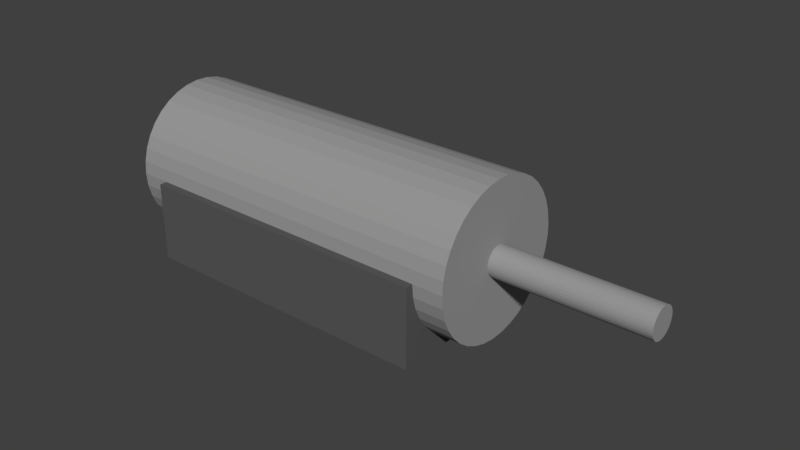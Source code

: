 # Source: MOTOR.blend  (saved by Blender 2.79.0; exported with 4.5.12 LTS)
import bpy
from mathutils import Matrix  # noqa: F401  (used for matrix-valued properties, if any)

bpy.ops.wm.read_factory_settings(use_empty=True)
scene = bpy.context.scene
scene.name = 'Scene'

# ---- collections
col_collection_1 = bpy.data.collections.new('Collection 1'); scene.collection.children.link(col_collection_1)

# ---- materials (node trees are filled in below, after node groups)
mat_material_001 = bpy.data.materials.new('Material.001')
mat_material_001.alpha_threshold = 0.0
mat_material_001.use_transparent_shadow = False
mat_material_001.diffuse_color = (0.3185, 0.3185, 0.3185, 1.0)
mat_material_001.roughness = 0.5
mat_material_002 = bpy.data.materials.new('Material.002')
mat_material_002.alpha_threshold = 0.0
mat_material_002.use_transparent_shadow = False
mat_material_002.diffuse_color = (0.1025, 0.1025, 0.1025, 1.0)
mat_material_002.roughness = 0.5

# ---- material node trees

# ---- world
world_world = bpy.data.worlds.new('World'); scene.world = world_world
world_world.color = (0.05088, 0.05088, 0.05088)
world_world.use_sun_shadow = False
world_world.sun_shadow_jitter_overblur = 0.0
world_world.cycles.sampling_method = 'MANUAL'

# ---- meshes
me_motor = bpy.data.meshes.new('MOTOR')
me_motor.from_pydata([(0.0025, 0.026, 0.01), (0.0025, 0.026, 0.0), (0.00286, 0.02177, 0.0), (0.00286, 0.02177, 0.01), (0.003928, 0.01767, 0.0), (0.003928, 0.01767, 0.01), (0.005675, 0.01381, 0.0), (0.005675, 0.01381, 0.01), (0.008049, 0.01029, 0.0), (0.008049, 0.01029, 0.01), (0.01098, 0.007233, 0.0), (0.01098, 0.007233, 0.01), (0.01439, 0.004712, 0.0), (0.01439, 0.004712, 0.01), (0.01818, 0.002803, 0.0), (0.01818, 0.002803, 0.01), (0.02223, 0.001561, 0.0), (0.02223, 0.001561, 0.01), (0.02644, 0.001023, 0.0), (0.02644, 0.001023, 0.01), (0.03068, 0.001202, 0.0), (0.03068, 0.001202, 0.01), (0.03482, 0.002096, 0.0), (0.03482, 0.002096, 0.01), (0.03876, 0.003677, 0.0), (0.03876, 0.003677, 0.01), (0.04237, 0.0059, 0.0), (0.04237, 0.0059, 0.01), (0.04555, 0.008702, 0.0), (0.04555, 0.008702, 0.01), (0.04821, 0.012, 0.0), (0.04821, 0.012, 0.01), (0.05028, 0.0157, 0.0), (0.05028, 0.0157, 0.01), (0.05169, 0.0197, 0.0), (0.05169, 0.0197, 0.01), (0.05241, 0.02388, 0.0), (0.05241, 0.02388, 0.01), (0.0525, 0.026, 0.01), (0.05241, 0.02812, 0.12), (0.0525, 0.026, 0.11), (0.0525, 0.026, 0.12), (0.05241, 0.02388, 0.11), (0.05241, 0.02812, 0.0), (0.05169, 0.0323, 0.0), (0.05169, 0.0323, 0.12), (0.05028, 0.0363, 0.0), (0.05028, 0.0363, 0.12), (0.04821, 0.04, 0.0), (0.04821, 0.04, 0.12), (0.04555, 0.0433, 0.0), (0.04555, 0.0433, 0.12), (0.04237, 0.0461, 0.0), (0.04237, 0.0461, 0.12), (0.03876, 0.04832, 0.0), (0.03876, 0.04832, 0.12), (0.03482, 0.0499, 0.0), (0.03482, 0.0499, 0.12), (0.03068, 0.0508, 0.0), (0.03068, 0.0508, 0.12), (0.02644, 0.05098, 0.0), (0.02644, 0.05098, 0.12), (0.02223, 0.05044, 0.0), (0.02223, 0.05044, 0.12), (0.01818, 0.0492, 0.0), (0.01818, 0.0492, 0.12), (0.01439, 0.04729, 0.0), (0.01439, 0.04729, 0.12), (0.01098, 0.04477, 0.0), (0.01098, 0.04477, 0.12), (0.008049, 0.04171, 0.0), (0.008049, 0.04171, 0.12), (0.005675, 0.03819, 0.0), (0.005675, 0.03819, 0.12), (0.003928, 0.03433, 0.0), (0.003928, 0.03433, 0.12), (0.00286, 0.03023, 0.0), (0.00286, 0.03023, 0.12), (0.05241, 0.02388, 0.12), (0.05169, 0.0197, 0.12), (0.05169, 0.0197, 0.11), (0.05028, 0.0157, 0.12), (0.05028, 0.0157, 0.11), (0.04821, 0.012, 0.12), (0.04821, 0.012, 0.11), (0.04555, 0.008702, 0.12), (0.04555, 0.008702, 0.11), (0.04237, 0.0059, 0.12), (0.04237, 0.0059, 0.11), (0.03876, 0.003677, 0.12), (0.03876, 0.003677, 0.11), (0.03482, 0.002096, 0.12), (0.03482, 0.002096, 0.11), (0.03068, 0.001202, 0.12), (0.03068, 0.001202, 0.11), (0.02644, 0.001023, 0.12), (0.02644, 0.001023, 0.11), (0.02223, 0.001561, 0.12), (0.02223, 0.001561, 0.11), (0.01818, 0.002803, 0.12), (0.01818, 0.002803, 0.11), (0.01439, 0.004712, 0.12), (0.01439, 0.004712, 0.11), (0.01098, 0.007233, 0.12), (0.01098, 0.007233, 0.11), (0.008049, 0.01029, 0.12), (0.008049, 0.01029, 0.11), (0.005675, 0.01381, 0.12), (0.005675, 0.01381, 0.11), (0.003928, 0.01767, 0.12), (0.003928, 0.01767, 0.11), (0.00286, 0.02177, 0.12), (0.00286, 0.02177, 0.11), (0.0025, 0.026, 0.12), (0.0025, 0.026, 0.11), (0.055, 0.0, 0.11), (0.055, 0.026, 0.11), (2.608e-08, 0.0, 0.11), (2.608e-08, 0.026, 0.11), (2.608e-08, 0.0, 0.01), (2.608e-08, 0.026, 0.01), (0.055, 0.0, 0.01), (0.055, 0.026, 0.01), (0.0325, 0.026, 0.12), (0.03242, 0.02513, 0.12), (0.03242, 0.02687, 0.12), (0.0322, 0.02771, 0.12), (0.03183, 0.0285, 0.12), (0.03133, 0.02921, 0.12), (0.03071, 0.02983, 0.12), (0.03, 0.03033, 0.12), (0.02921, 0.0307, 0.12), (0.02837, 0.03092, 0.12), (0.0275, 0.031, 0.12), (0.02663, 0.03092, 0.12), (0.02579, 0.0307, 0.12), (0.025, 0.03033, 0.12), (0.02429, 0.02983, 0.12), (0.02367, 0.02921, 0.12), (0.02317, 0.0285, 0.12), (0.0228, 0.02771, 0.12), (0.02258, 0.02687, 0.12), (0.0225, 0.026, 0.12), (0.02258, 0.02513, 0.12), (0.0228, 0.02429, 0.12), (0.02317, 0.0235, 0.12), (0.02367, 0.02279, 0.12), (0.02429, 0.02217, 0.12), (0.025, 0.02167, 0.12), (0.02579, 0.0213, 0.12), (0.02663, 0.02108, 0.12), (0.0275, 0.021, 0.12), (0.02837, 0.02108, 0.12), (0.02921, 0.0213, 0.12), (0.03, 0.02167, 0.12), (0.03071, 0.02217, 0.12), (0.03133, 0.02279, 0.12), (0.03183, 0.0235, 0.12), (0.0322, 0.02429, 0.12), (0.0275, 0.026, 0.0), (0.02258, 0.02687, 0.17), (0.0228, 0.02771, 0.17), (0.02317, 0.0285, 0.17), (0.02367, 0.02921, 0.17), (0.02429, 0.02983, 0.17), (0.025, 0.03033, 0.17), (0.02579, 0.0307, 0.17), (0.02663, 0.03092, 0.17), (0.0275, 0.031, 0.17), (0.02837, 0.03092, 0.17), (0.02921, 0.0307, 0.17), (0.03, 0.03033, 0.17), (0.03071, 0.02983, 0.17), (0.03133, 0.02921, 0.17), (0.03183, 0.0285, 0.17), (0.0322, 0.02771, 0.17), (0.03242, 0.02687, 0.17), (0.0325, 0.026, 0.17), (0.03242, 0.02513, 0.17), (0.0322, 0.02429, 0.17), (0.03183, 0.0235, 0.17), (0.03133, 0.02279, 0.17), (0.03071, 0.02217, 0.17), (0.03, 0.02167, 0.17), (0.02921, 0.0213, 0.17), (0.02837, 0.02108, 0.17), (0.0275, 0.021, 0.17), (0.02663, 0.02108, 0.17), (0.02579, 0.0213, 0.17), (0.025, 0.02167, 0.17), (0.02429, 0.02217, 0.17), (0.02367, 0.02279, 0.17), (0.02317, 0.0235, 0.17), (0.0228, 0.02429, 0.17), (0.02258, 0.02513, 0.17), (0.0225, 0.026, 0.17), (0.0275, 0.026, 0.17)], [], [(0, 1, 2), (0, 2, 3), (3, 2, 4), (3, 4, 5), (5, 4, 6), (5, 6, 7), (7, 6, 8), (7, 8, 9), (9, 8, 10), (9, 10, 11), (11, 10, 12), (11, 12, 13), (13, 12, 14), (13, 14, 15), (15, 14, 16), (15, 16, 17), (17, 16, 18), (17, 18, 19), (19, 18, 20), (19, 20, 21), (21, 20, 22), (21, 22, 23), (23, 22, 24), (23, 24, 25), (25, 24, 26), (25, 26, 27), (27, 26, 28), (27, 28, 29), (29, 28, 30), (29, 30, 31), (31, 30, 32), (31, 32, 33), (33, 32, 34), (33, 34, 35), (35, 34, 36), (35, 36, 37), (38, 39, 40), (40, 39, 41), (40, 41, 42), (37, 36, 38), (38, 36, 43), (38, 43, 39), (39, 43, 44), (39, 44, 45), (45, 44, 46), (45, 46, 47), (47, 46, 48), (47, 48, 49), (49, 48, 50), (49, 50, 51), (51, 50, 52), (51, 52, 53), (53, 52, 54), (53, 54, 55), (55, 54, 56), (55, 56, 57), (57, 56, 58), (57, 58, 59), (59, 58, 60), (59, 60, 61), (61, 60, 62), (61, 62, 63), (63, 62, 64), (63, 64, 65), (65, 64, 66), (65, 66, 67), (67, 66, 68), (67, 68, 69), (69, 68, 70), (69, 70, 71), (71, 70, 72), (71, 72, 73), (73, 72, 74), (73, 74, 75), (75, 74, 76), (75, 76, 77), (41, 78, 42), (42, 78, 79), (42, 79, 80), (80, 79, 81), (80, 81, 82), (82, 81, 83), (82, 83, 84), (84, 83, 85), (84, 85, 86), (86, 85, 87), (86, 87, 88), (88, 87, 89), (88, 89, 90), (90, 89, 91), (90, 91, 92), (92, 91, 93), (92, 93, 94), (94, 93, 95), (94, 95, 96), (96, 95, 97), (96, 97, 98), (98, 97, 99), (98, 99, 100), (100, 99, 101), (100, 101, 102), (102, 101, 103), (102, 103, 104), (104, 103, 105), (104, 105, 106), (106, 105, 107), (106, 107, 108), (108, 107, 109), (108, 109, 110), (110, 109, 111), (110, 111, 112), (112, 111, 113), (112, 113, 114), (114, 113, 77), (114, 77, 0), (0, 77, 76), (0, 76, 1), (80, 115, 42), (42, 115, 116), (42, 116, 40), (80, 82, 115), (115, 82, 84), (115, 84, 86), (86, 88, 115), (115, 88, 90), (115, 90, 92), (92, 94, 115), (115, 94, 96), (115, 96, 117), (117, 96, 98), (117, 98, 100), (100, 102, 117), (117, 102, 104), (117, 104, 106), (106, 108, 117), (117, 108, 110), (117, 110, 118), (118, 110, 112), (118, 112, 114), (7, 9, 119), (120, 0, 3), (121, 23, 25), (120, 3, 119), (119, 3, 5), (119, 5, 7), (9, 11, 119), (119, 11, 13), (119, 13, 15), (15, 17, 119), (119, 17, 19), (119, 19, 121), (121, 19, 21), (121, 21, 23), (25, 27, 121), (121, 27, 29), (121, 29, 31), (31, 33, 121), (121, 33, 35), (121, 35, 122), (122, 35, 37), (122, 37, 38), (116, 122, 40), (40, 122, 38), (120, 118, 0), (0, 118, 114), (120, 119, 118), (118, 119, 117), (121, 122, 115), (115, 122, 116), (119, 121, 117), (117, 121, 115), (78, 123, 124), (78, 41, 123), (123, 41, 39), (123, 39, 125), (125, 39, 45), (125, 45, 126), (126, 45, 47), (126, 47, 127), (127, 47, 49), (127, 49, 128), (128, 49, 51), (128, 51, 129), (129, 51, 53), (129, 53, 130), (130, 53, 55), (130, 55, 131), (131, 55, 57), (131, 57, 132), (132, 57, 59), (132, 59, 133), (133, 59, 61), (133, 61, 134), (134, 61, 63), (134, 63, 135), (135, 63, 65), (135, 65, 136), (136, 65, 67), (136, 67, 137), (137, 67, 69), (137, 69, 138), (138, 69, 71), (138, 71, 139), (139, 71, 73), (139, 73, 140), (140, 73, 75), (140, 75, 141), (141, 75, 77), (141, 77, 142), (142, 77, 113), (142, 113, 143), (143, 113, 111), (143, 111, 144), (144, 111, 109), (144, 109, 145), (145, 109, 107), (145, 107, 146), (146, 107, 105), (146, 105, 147), (147, 105, 103), (147, 103, 148), (148, 103, 101), (148, 101, 149), (149, 101, 99), (149, 99, 150), (150, 99, 97), (150, 97, 151), (151, 97, 95), (151, 95, 152), (152, 95, 93), (152, 93, 153), (153, 93, 91), (153, 91, 154), (154, 91, 89), (154, 89, 155), (155, 89, 87), (155, 87, 156), (156, 87, 85), (156, 85, 157), (157, 85, 83), (157, 83, 158), (158, 83, 81), (158, 81, 124), (124, 81, 79), (124, 79, 78), (1, 76, 159), (6, 4, 159), (159, 4, 2), (159, 2, 1), (12, 10, 159), (159, 10, 8), (159, 8, 6), (18, 16, 159), (159, 16, 14), (159, 14, 12), (24, 22, 159), (159, 22, 20), (159, 20, 18), (30, 28, 159), (159, 28, 26), (159, 26, 24), (36, 34, 159), (159, 34, 32), (159, 32, 30), (46, 44, 159), (159, 44, 43), (159, 43, 36), (52, 50, 159), (159, 50, 48), (159, 48, 46), (58, 56, 159), (159, 56, 54), (159, 54, 52), (64, 62, 159), (159, 62, 60), (159, 60, 58), (70, 68, 159), (159, 68, 66), (159, 66, 64), (76, 74, 159), (159, 74, 72), (159, 72, 70), (142, 160, 141), (141, 160, 161), (141, 161, 140), (140, 161, 162), (140, 162, 139), (139, 162, 163), (139, 163, 138), (138, 163, 164), (138, 164, 137), (137, 164, 165), (137, 165, 136), (136, 165, 166), (136, 166, 135), (135, 166, 167), (135, 167, 134), (134, 167, 168), (134, 168, 133), (133, 168, 169), (133, 169, 132), (132, 169, 170), (132, 170, 131), (131, 170, 171), (131, 171, 130), (130, 171, 172), (130, 172, 129), (129, 172, 173), (129, 173, 128), (128, 173, 174), (128, 174, 127), (127, 174, 175), (127, 175, 126), (126, 175, 176), (126, 176, 125), (125, 176, 177), (125, 177, 123), (123, 177, 178), (123, 178, 124), (124, 178, 179), (124, 179, 158), (158, 179, 180), (158, 180, 157), (157, 180, 181), (157, 181, 156), (156, 181, 182), (156, 182, 155), (155, 182, 183), (155, 183, 154), (154, 183, 184), (154, 184, 153), (153, 184, 185), (153, 185, 152), (152, 185, 186), (152, 186, 151), (151, 186, 187), (151, 187, 150), (150, 187, 188), (150, 188, 149), (149, 188, 189), (149, 189, 148), (148, 189, 190), (148, 190, 147), (147, 190, 191), (147, 191, 146), (146, 191, 192), (146, 192, 145), (145, 192, 193), (145, 193, 144), (144, 193, 194), (144, 194, 143), (143, 194, 195), (143, 195, 142), (142, 195, 160), (179, 178, 196), (196, 178, 177), (196, 177, 176), (182, 181, 196), (196, 181, 180), (196, 180, 179), (185, 184, 196), (196, 184, 183), (196, 183, 182), (188, 187, 196), (196, 187, 186), (196, 186, 185), (191, 190, 196), (196, 190, 189), (196, 189, 188), (194, 193, 196), (196, 193, 192), (196, 192, 191), (161, 160, 196), (196, 160, 195), (196, 195, 194), (164, 163, 196), (196, 163, 162), (196, 162, 161), (167, 166, 196), (196, 166, 165), (196, 165, 164), (170, 169, 196), (196, 169, 168), (196, 168, 167), (173, 172, 196), (196, 172, 171), (196, 171, 170), (176, 175, 196), (196, 175, 174), (196, 174, 173)])
me_motor.polygons.foreach_set('material_index', [0, 0, 0, 0, 0, 0, 0, 0, 0, 0, 0, 0, 0, 0, 0, 0, 0, 0, 0, 0, 0, 0, 0, 0, 0, 0, 0, 0, 0, 0, 0, 0, 0, 0, 0, 0, 0, 0, 0, 0, 0, 0, 0, 0, 0, 0, 0, 0, 0, 0, 0, 0, 0, 0, 0, 0, 0, 0, 0, 0, 0, 0, 0, 0, 0, 0, 0, 0, 0, 0, 0, 0, 0, 0, 0, 0, 0, 0, 0, 0, 0, 0, 0, 0, 0, 0, 0, 0, 0, 0, 0, 0, 0, 0, 0, 0, 0, 0, 0, 0, 0, 0, 0, 0, 0, 0, 0, 0, 0, 0, 0, 0, 0, 0, 0, 0, 0, 1, 1, 1, 1, 1, 1, 1, 1, 1, 1, 1, 1, 1, 1, 1, 1, 1, 1, 1, 1, 1, 1, 1, 1, 1, 1, 1, 1, 1, 1, 1, 1, 1, 1, 1, 1, 1, 1, 1, 1, 1, 1, 1, 1, 1, 1, 1, 1, 1, 1, 1, 1, 1, 1, 0, 0, 0, 0, 0, 0, 0, 0, 0, 0, 0, 0, 0, 0, 0, 0, 0, 0, 0, 0, 0, 0, 0, 0, 0, 0, 0, 0, 0, 0, 0, 0, 0, 0, 0, 0, 0, 0, 0, 0, 0, 0, 0, 0, 0, 0, 0, 0, 0, 0, 0, 0, 0, 0, 0, 0, 0, 0, 0, 0, 0, 0, 0, 0, 0, 0, 0, 0, 0, 0, 0, 0, 0, 0, 0, 0, 0, 0, 0, 0, 0, 0, 0, 0, 0, 0, 0, 0, 0, 0, 0, 0, 0, 0, 0, 0, 0, 0, 0, 0, 0, 0, 0, 0, 0, 0, 0, 0, 0, 0, 0, 0, 0, 0, 0, 0, 0, 0, 0, 0, 0, 0, 0, 0, 0, 0, 0, 0, 0, 0, 0, 0, 0, 0, 0, 0, 0, 0, 0, 0, 0, 0, 0, 0, 0, 0, 0, 0, 0, 0, 0, 0, 0, 0, 0, 0, 0, 0, 0, 0, 0, 0, 0, 0, 0, 0, 0, 0, 0, 0, 0, 0, 0, 0, 0, 0, 0, 0, 0, 0, 0, 0, 0, 0, 0, 0, 0, 0, 0, 0, 0, 0, 0, 0, 0, 0, 0, 0, 0, 0, 0, 0, 0, 0, 0, 0, 0, 0, 0, 0, 0, 0, 0, 0, 0, 0, 0, 0, 0])
me_motor.materials.append(mat_material_001)
me_motor.materials.append(mat_material_002)
me_motor.use_remesh_preserve_volume = False
me_motor.use_remesh_preserve_attributes = False
me_motor.use_mirror_vertex_groups = False
me_motor.update()

# ---- objects
ob_motor = bpy.data.objects.new('MOTOR', me_motor)

# ---- transforms, parenting, visibility, modifiers, constraints
ob_motor.location = (0.0, -0.0275, 0.0)
ob_motor.rotation_euler = (1.571, 0.0, 1.571)
ob_motor.lineart.crease_threshold = 0.0

# ---- collection membership
col_collection_1.objects.link(ob_motor)

# ---- scene / render settings (as saved in the file)
scene.frame_start = 1; scene.frame_end = 250; scene.frame_set(1)
scene.render.engine = 'BLENDER_EEVEE_NEXT'
scene.render.resolution_percentage = 50
scene.render.dither_intensity = 0.0
scene.cycles.use_denoising = False
scene.cycles.samples = 128
scene.cycles.sampling_pattern = 'TABULATED_SOBOL'
scene.cycles.use_adaptive_sampling = False
scene.cycles.use_light_tree = False
scene.cycles.blur_glossy = 0.0
scene.cycles.sample_clamp_indirect = 0.0
scene.view_settings.view_transform = 'Standard'
bpy.context.view_layer.update()

# ---- added for rendering (the .blend has no active camera and no usable light): camera, sun
cam_auto = bpy.data.cameras.new('AutoCamera')
cam_auto.lens = 50.0
cam_auto.sensor_width = 36.0
cam_auto.clip_end = 1000.0
ob_auto_camera = bpy.data.objects.new('AutoCamera', cam_auto)
scene.collection.objects.link(ob_auto_camera)
ob_auto_camera.location = (0.270045, -0.222054, 0.173525)
ob_auto_camera.rotation_euler = (1.09748, -7.21219e-08, 0.694738)
scene.camera = ob_auto_camera
light_auto_sun = bpy.data.lights.new('AutoSun', 'SUN')
light_auto_sun.energy = 3.0
light_auto_sun.angle = 0.0523599
ob_auto_sun = bpy.data.objects.new('AutoSun', light_auto_sun)
scene.collection.objects.link(ob_auto_sun)
ob_auto_sun.rotation_euler = (0.872665, 0.174533, 0.523599)
bpy.context.view_layer.update()

